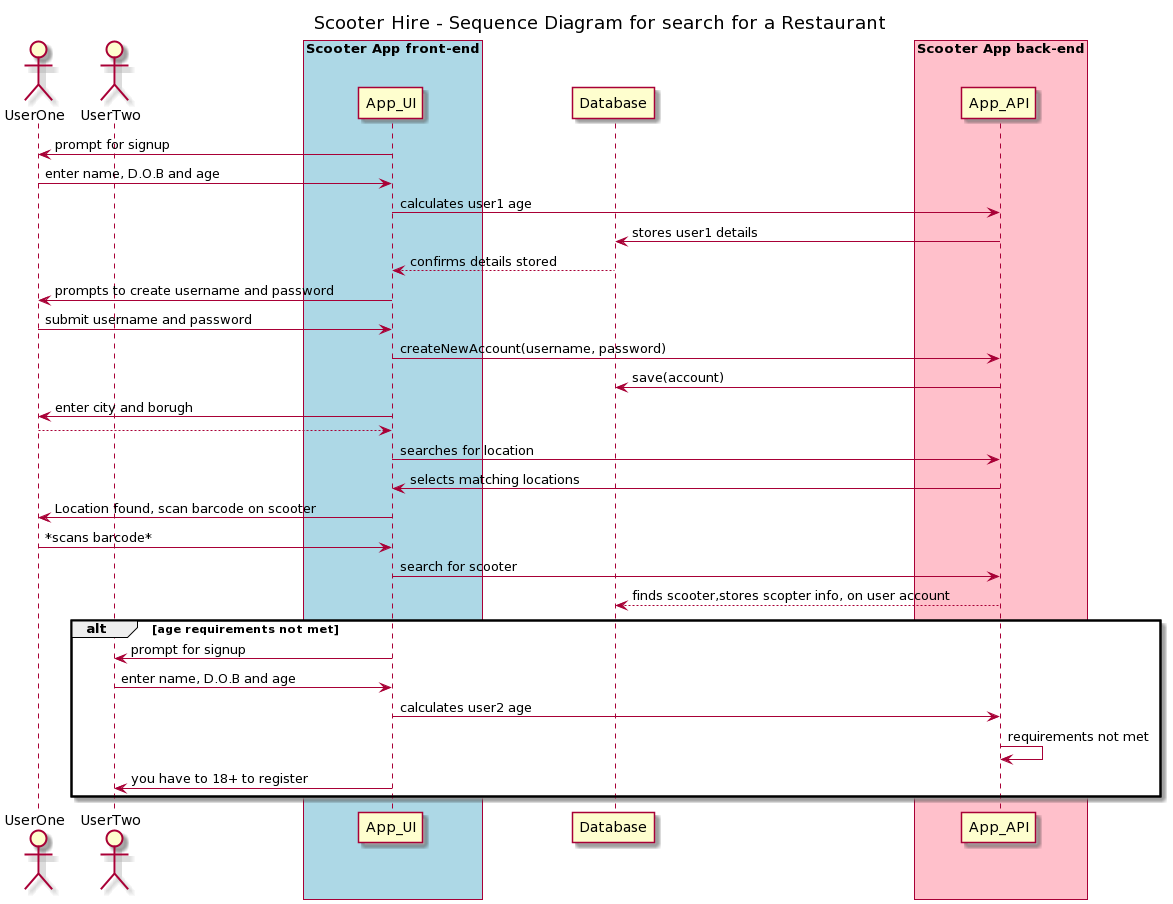

The diagram above was rendered by PlantUML. Its source (embedded in the PNG):
@startuml
title "Scooter Hire - Sequence Diagram for search for a Restaurant"

actor UserOne
actor UserTwo


box "Scooter App front-end" #LightBlue
participant App_UI
end box


App_UI -> UserOne: prompt for signup
UserOne -> App_UI : enter name, D.O.B and age
App_UI -> App_API: calculates user1 age
App_API -> Database: stores user1 details
Database --> App_UI: confirms details stored
App_UI -> UserOne: prompts to create username and password 
UserOne -> App_UI : submit username and password
App_UI -> App_API : createNewAccount(username, password)
App_API -> Database : save(account)
App_UI-> UserOne:enter city and borugh
UserOne --> App_UI:
App_UI -> App_API : searches for location
App_API -> App_UI: selects matching locations
App_UI -> UserOne: Location found, scan barcode on scooter
UserOne -> App_UI: *scans barcode*
App_UI-> App_API: search for scooter
App_API --> Database : finds scooter,stores scopter info, on user account

box "Scooter App back-end" #Pink
participant App_API
end box

    
        alt age requirements not met
        App_UI -> UserTwo: prompt for signup
        UserTwo -> App_UI : enter name, D.O.B and age
        App_UI -> App_API: calculates user2 age
        App_API -> App_API: requirements not met
        App_UI -> UserTwo: you have to 18+ to register
        
    
        end
@enduml